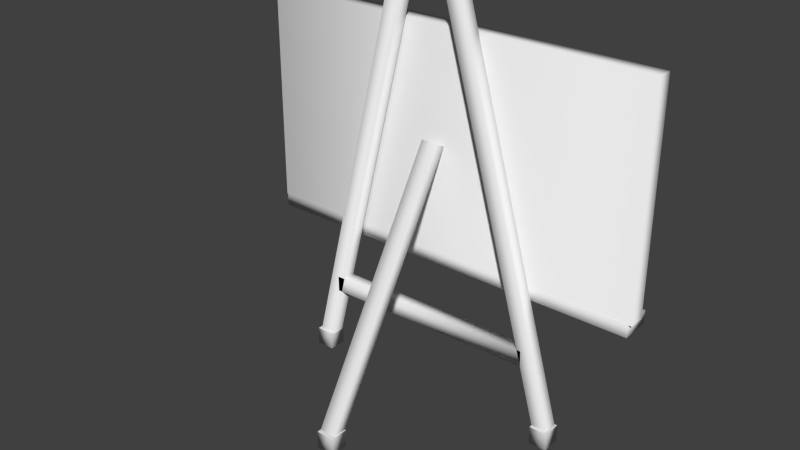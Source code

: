 # Source: Blackboard.blend  (saved by Blender 2.73.0; exported with 4.5.12 LTS)
import bpy
from mathutils import Matrix  # noqa: F401  (used for matrix-valued properties, if any)

bpy.ops.wm.read_factory_settings(use_empty=True)
scene = bpy.context.scene
scene.name = 'Scene'

# ---- collections
col_collection_1 = bpy.data.collections.new('Collection 1'); scene.collection.children.link(col_collection_1)

# ---- materials (node trees are filled in below, after node groups)
mat_material = bpy.data.materials.new('Material')
mat_material.alpha_threshold = 0.0
mat_material.use_transparent_shadow = False
mat_material.roughness = 0.5
mat_material.line_color = (0.0, 0.0, 0.0, 1.0)
mat_material_007 = bpy.data.materials.new('Material.007')
mat_material_007.alpha_threshold = 0.0
mat_material_007.use_transparent_shadow = False
mat_material_007.roughness = 0.5
mat_material_008 = bpy.data.materials.new('Material.008')
mat_material_008.alpha_threshold = 0.0
mat_material_008.use_transparent_shadow = False
mat_material_008.roughness = 0.5
mat_material_006 = bpy.data.materials.new('Material.006')
mat_material_006.alpha_threshold = 0.0
mat_material_006.use_transparent_shadow = False
mat_material_006.roughness = 0.5
mat_material_003 = bpy.data.materials.new('Material.003')
mat_material_003.alpha_threshold = 0.0
mat_material_003.use_transparent_shadow = False
mat_material_003.roughness = 0.5
mat_material_004 = bpy.data.materials.new('Material.004')
mat_material_004.alpha_threshold = 0.0
mat_material_004.use_transparent_shadow = False
mat_material_004.roughness = 0.5
mat_material_001 = bpy.data.materials.new('Material.001')
mat_material_001.alpha_threshold = 0.0
mat_material_001.use_transparent_shadow = False
mat_material_001.roughness = 0.5
mat_material_002 = bpy.data.materials.new('Material.002')
mat_material_002.alpha_threshold = 0.0
mat_material_002.use_transparent_shadow = False
mat_material_002.roughness = 0.5
mat_material_005 = bpy.data.materials.new('Material.005')
mat_material_005.alpha_threshold = 0.0
mat_material_005.use_transparent_shadow = False
mat_material_005.roughness = 0.5

# ---- material node trees

# ---- world
world_world = bpy.data.worlds.new('World'); scene.world = world_world
world_world.color = (0.05088, 0.05088, 0.05088)
world_world.use_sun_shadow = False
world_world.sun_shadow_jitter_overblur = 0.0
world_world.cycles.sampling_method = 'MANUAL'
world_world.cycles.sample_map_resolution = 256

# ---- meshes
me_cube = bpy.data.meshes.new('Cube')
me_cube.from_pydata([(-0.3556, -2.082, -3.65), (-0.08066, -2.082, -3.65), (-0.08066, -2.357, -3.65), (-0.3556, -2.357, -3.65), (1.821, -0.1125, -3.66), (2.096, -0.1125, -3.66), (2.096, -0.3874, -3.66), (1.821, -0.3874, -3.66), (-2.203, -0.1125, -3.674), (-1.928, -0.1125, -3.674), (-1.928, -0.3874, -3.674), (-2.203, -0.3874, -3.674), (1.572, -0.3397, -2.788), (1.568, -0.3397, -2.545), (1.568, -0.1409, -2.545), (1.572, -0.1409, -2.788), (-1.781, -0.3397, -2.844), (-1.785, -0.3397, -2.601), (-1.785, -0.1409, -2.601), (-1.781, -0.1409, -2.844), (0.02183, -0.2888, 0.06898), (-0.2211, -0.2854, 0.07517), (-0.2211, -0.1108, -0.01979), (0.02183, -0.1141, -0.02598), (-0.101, -2.31, -3.648), (-0.3439, -2.306, -3.642), (-0.3439, -2.132, -3.737), (-0.101, -2.135, -3.743), (0.4092, -0.3397, 2.196), (0.1754, -0.3397, 2.129), (0.1754, -0.1409, 2.129), (0.4092, -0.1409, 2.196), (2.072, -0.3397, -3.651), (1.838, -0.3397, -3.717), (1.838, -0.1409, -3.717), (2.072, -0.1409, -3.651), (-0.5081, -0.3397, 2.165), (-0.7444, -0.3397, 2.222), (-0.7444, -0.1409, 2.222), (-0.5081, -0.1409, 2.165), (-1.938, -0.3397, -3.743), (-2.175, -0.3397, -3.686), (-2.175, -0.1409, -3.686), (-1.938, -0.1409, -3.743), (-3.038, -0.1124, -1.851), (2.997, -0.1124, -1.851), (2.997, 0.3377, -1.851), (-3.038, 0.3377, -1.851), (-3.038, -0.1124, -1.644), (2.997, -0.1124, -1.644), (2.997, 0.3377, -1.644), (-3.038, 0.3377, -1.644), (3.054, 0.1331, -1.659), (-3.054, 0.1331, -1.659), (-3.054, -0.1096, -1.659), (3.054, -0.1096, -1.659), (3.054, 0.1331, 1.659), (-3.054, 0.1331, 1.659), (-3.054, -0.1096, 1.659), (3.054, -0.1096, 1.659), (2.633, -0.09595, -1.43), (-2.633, -0.09595, -1.43), (2.633, -0.09595, 1.43), (-2.633, -0.09595, 1.43)], [], [(3, 2, 1, 0), (7, 6, 5, 4), (11, 10, 9, 8), (16, 12, 13, 17), (17, 13, 14, 18), (18, 14, 15, 19), (19, 15, 12, 16), (12, 13, 14, 15), (19, 18, 17, 16), (24, 20, 21, 25), (25, 21, 22, 26), (26, 22, 23, 27), (27, 23, 20, 24), (20, 23, 22, 21), (27, 26, 25, 24), (32, 28, 29, 33), (33, 29, 30, 34), (34, 30, 31, 35), (35, 31, 28, 32), (28, 31, 30, 29), (35, 34, 33, 32), (40, 36, 37, 41), (41, 37, 38, 42), (42, 38, 39, 43), (43, 39, 36, 40), (36, 39, 38, 37), (43, 42, 41, 40), (48, 49, 45, 44), (49, 50, 46, 45), (50, 51, 47, 46), (51, 48, 44, 47), (44, 45, 46, 47), (51, 50, 49, 48), (52, 53, 54, 55), (56, 57, 58, 59), (56, 62, 63, 57), (53, 54, 58, 57), (54, 55, 59, 58), (56, 59, 55, 52), (57, 63, 61, 53), (52, 60, 62, 56), (53, 61, 60, 52)])
me_cube.polygons.foreach_set('use_smooth', [True] * 42)
me_cube.polygons.foreach_set('material_index', [1, 2, 3, 4, 4, 4, 4, 4, 4, 5, 5, 5, 5, 5, 5, 6, 6, 6, 6, 6, 6, 7, 7, 7, 7, 7, 7, 8, 8, 8, 8, 8, 8, 0, 0, 0, 0, 0, 0, 0, 0, 0])
_uv = me_cube.uv_layers.new(name='UVMap')
_uv.uv.foreach_set('vector', [0.0, 0.0, 1.0, 0.0, 1.0, 1.0, 0.0, 1.0, 0.0, 0.0, 1.0, 0.0, 1.0, 1.0, 0.0, 1.0, 0.0, 0.0, 1.0, 0.0, 1.0, 1.0, 0.0, 1.0, 0.0, 0.0, 0.0, 1.0, 1.0, 1.0, 1.0, 0.0, 0.0, 0.0, 0.0, 1.0, 1.0, 1.0, 1.0, 0.0, 0.0, 0.0, 0.0, 1.0, 1.0, 1.0, 1.0, 0.0, 0.0, 0.0, 0.0, 1.0, 1.0, 1.0, 1.0, 0.0, 0.0, 0.0, 1.0, 0.0, 1.0, 1.0, 0.0, 1.0, 0.0, 0.0, 1.0, 0.0, 1.0, 1.0, 0.0, 1.0, 0.0, 0.0, 0.0, 1.0, 1.0, 1.0, 1.0, 0.0, 0.0, 0.0, 0.0, 1.0, 1.0, 1.0, 1.0, 0.0, 0.0, 0.0, 0.0, 1.0, 1.0, 1.0, 1.0, 0.0, 0.0, 0.0, 0.0, 1.0, 1.0, 1.0, 1.0, 0.0, 0.0, 0.0, 0.0, 1.0, 1.0, 1.0, 1.0, 0.0, 0.0, 0.0, 1.0, 0.0, 1.0, 1.0, 0.0, 1.0, 0.0, 0.0, 0.0, 1.0, 1.0, 1.0, 1.0, 0.0, 0.0, 0.0, 0.0, 1.0, 1.0, 1.0, 1.0, 0.0, 0.0, 0.0, 0.0, 1.0, 1.0, 1.0, 1.0, 0.0, 0.0, 0.0, 0.0, 1.0, 1.0, 1.0, 1.0, 0.0, 0.0, 0.0, 0.0, 1.0, 1.0, 1.0, 1.0, 0.0, 0.0, 0.0, 1.0, 0.0, 1.0, 1.0, 0.0, 1.0, 0.0, 0.0, 0.0, 1.0, 1.0, 1.0, 1.0, 0.0, 0.0, 0.0, 0.0, 1.0, 1.0, 1.0, 1.0, 0.0, 0.0, 0.0, 0.0, 1.0, 1.0, 1.0, 1.0, 0.0, 0.0, 0.0, 0.0, 1.0, 1.0, 1.0, 1.0, 0.0, 0.0, 0.0, 0.0, 1.0, 1.0, 1.0, 1.0, 0.0, 0.0, 0.0, 1.0, 0.0, 1.0, 1.0, 0.0, 1.0, 0.0, 0.0, 1.0, 0.0, 1.0, 1.0, 0.0, 1.0, 0.0, 0.0, 1.0, 0.0, 1.0, 1.0, 0.0, 1.0, 0.0, 0.0, 1.0, 0.0, 1.0, 1.0, 0.0, 1.0, 0.0, 0.0, 1.0, 0.0, 1.0, 1.0, 0.0, 1.0, 0.0, 0.0, 1.0, 0.0, 1.0, 1.0, 0.0, 1.0, 0.0, 0.0, 1.0, 0.0, 1.0, 1.0, 0.0, 1.0, 0.0, 0.0, 0.0, 0.0, 0.0, 0.0, 0.0, 0.0, 0.0, 0.0, 0.0, 0.0, 0.0, 0.0, 0.0, 0.0, 0.9999, 0.9462, 0.931, 9.745e-05, 0.06899, 9.726e-05, 9.726e-05, 0.9462, 0.4999, 0.5001, 0.0001001, 0.5001, 9.996e-05, 0.9999, 0.4999, 0.9999, 9.998e-05, 0.9999, 0.9999, 0.9999, 0.9999, 9.998e-05, 9.998e-05, 9.998e-05, 0.4999, 9.996e-05, 9.996e-05, 0.0001001, 9.998e-05, 0.4999, 0.4999, 0.4999, 9.73e-05, 0.9999, 0.9462, 0.931, 0.9462, 0.06899, 9.726e-05, 9.726e-05, 0.9462, 9.726e-05, 9.726e-05, 0.06899, 9.726e-05, 0.931, 0.9462, 0.9999, 9.726e-05, 9.726e-05, 0.06899, 0.9462, 0.931, 0.9462, 0.9999, 9.726e-05])
me_cube.materials.append(mat_material)
me_cube.materials.append(mat_material_007)
me_cube.materials.append(mat_material_008)
me_cube.materials.append(mat_material_006)
me_cube.materials.append(mat_material_003)
me_cube.materials.append(mat_material_004)
me_cube.materials.append(mat_material_001)
me_cube.materials.append(mat_material_002)
me_cube.materials.append(mat_material_005)
me_cube.use_remesh_preserve_volume = False
me_cube.use_remesh_preserve_attributes = False
me_cube.use_mirror_vertex_groups = False
me_cube.update()
me_cube_002 = bpy.data.meshes.new('Cube.002')
me_cube_002.from_pydata([(-0.3556, -2.082, -3.925), (-0.08066, -2.082, -3.925), (-0.08066, -2.357, -3.925), (-0.3556, -2.357, -3.925), (-0.3556, -2.082, -3.65), (-0.08066, -2.082, -3.65), (-0.08066, -2.357, -3.65), (-0.3556, -2.357, -3.65), (1.821, -0.1125, -3.935), (2.096, -0.1125, -3.935), (2.096, -0.3874, -3.935), (1.821, -0.3874, -3.935), (1.821, -0.1125, -3.66), (2.096, -0.1125, -3.66), (2.096, -0.3874, -3.66), (1.821, -0.3874, -3.66), (-2.203, -0.1125, -3.949), (-1.928, -0.1125, -3.949), (-1.928, -0.3874, -3.949), (-2.203, -0.3874, -3.949), (-2.203, -0.1125, -3.674), (-1.928, -0.1125, -3.674), (-1.928, -0.3874, -3.674), (-2.203, -0.3874, -3.674)], [], [(4, 5, 1, 0), (5, 6, 2, 1), (6, 7, 3, 2), (7, 4, 0, 3), (0, 1, 2, 3), (12, 13, 9, 8), (13, 14, 10, 9), (14, 15, 11, 10), (15, 12, 8, 11), (8, 9, 10, 11), (20, 21, 17, 16), (21, 22, 18, 17), (22, 23, 19, 18), (23, 20, 16, 19), (16, 17, 18, 19)])
me_cube_002.polygons.foreach_set('use_smooth', [True] * 15)
me_cube_002.polygons.foreach_set('material_index', [1, 1, 1, 1, 1, 2, 2, 2, 2, 2, 3, 3, 3, 3, 3])
_uv = me_cube_002.uv_layers.new(name='UVMap')
_uv.uv.foreach_set('vector', [0.0, 0.0, 1.0, 0.0, 1.0, 1.0, 0.0, 1.0, 0.0, 0.0, 1.0, 0.0, 1.0, 1.0, 0.0, 1.0, 0.0, 0.0, 1.0, 0.0, 1.0, 1.0, 0.0, 1.0, 0.0, 0.0, 1.0, 0.0, 1.0, 1.0, 0.0, 1.0, 0.0, 0.0, 1.0, 0.0, 1.0, 1.0, 0.0, 1.0, 0.0, 0.0, 1.0, 0.0, 1.0, 1.0, 0.0, 1.0, 0.0, 0.0, 1.0, 0.0, 1.0, 1.0, 0.0, 1.0, 0.0, 0.0, 1.0, 0.0, 1.0, 1.0, 0.0, 1.0, 0.0, 0.0, 1.0, 0.0, 1.0, 1.0, 0.0, 1.0, 0.0, 0.0, 1.0, 0.0, 1.0, 1.0, 0.0, 1.0, 0.0, 0.0, 1.0, 0.0, 1.0, 1.0, 0.0, 1.0, 0.0, 0.0, 1.0, 0.0, 1.0, 1.0, 0.0, 1.0, 0.0, 0.0, 1.0, 0.0, 1.0, 1.0, 0.0, 1.0, 0.0, 0.0, 1.0, 0.0, 1.0, 1.0, 0.0, 1.0, 0.0, 0.0, 1.0, 0.0, 1.0, 1.0, 0.0, 1.0])
me_cube_002.materials.append(mat_material)
me_cube_002.materials.append(mat_material_007)
me_cube_002.materials.append(mat_material_008)
me_cube_002.materials.append(mat_material_006)
me_cube_002.materials.append(mat_material_003)
me_cube_002.materials.append(mat_material_004)
me_cube_002.materials.append(mat_material_001)
me_cube_002.materials.append(mat_material_002)
me_cube_002.materials.append(mat_material_005)
me_cube_002.use_remesh_preserve_volume = False
me_cube_002.use_remesh_preserve_attributes = False
me_cube_002.use_mirror_vertex_groups = False
me_cube_002.update()
me_cube_001 = bpy.data.meshes.new('Cube.001')
me_cube_001.from_pydata([(2.633, -0.09595, -1.43), (-2.633, -0.09595, -1.43), (2.633, -0.09595, 1.43), (-2.633, -0.09595, 1.43)], [], [(0, 1, 3, 2)])
me_cube_001.polygons.foreach_set('use_smooth', [True] * 1)
_uv = me_cube_001.uv_layers.new(name='UVMap')
_uv.uv.foreach_set('vector', [0.9999, 9.998e-05, 0.0001001, 0.0001004, 9.998e-05, 0.9999, 0.9999, 0.9999])
me_cube_001.materials.append(mat_material)
me_cube_001.materials.append(mat_material_007)
me_cube_001.materials.append(mat_material_008)
me_cube_001.materials.append(mat_material_006)
me_cube_001.materials.append(mat_material_003)
me_cube_001.materials.append(mat_material_004)
me_cube_001.materials.append(mat_material_001)
me_cube_001.materials.append(mat_material_002)
me_cube_001.materials.append(mat_material_005)
me_cube_001.use_remesh_preserve_volume = False
me_cube_001.use_remesh_preserve_attributes = False
me_cube_001.use_mirror_vertex_groups = False
me_cube_001.update()

# ---- objects
ob_blackboardframe = bpy.data.objects.new('BlackboardFrame', me_cube)
ob_blackboardrubberbase = bpy.data.objects.new('BlackboardRubberBase', me_cube_002)
ob_blackboard = bpy.data.objects.new('Blackboard', me_cube_001)

# ---- transforms, parenting, visibility, modifiers, constraints
ob_blackboardframe.location = (0.0, 0.0, 3.937)
ob_blackboardframe.lock_rotations_4d = False
ob_blackboardframe.empty_display_type = 'ARROWS'
ob_blackboardframe.lineart.crease_threshold = 0.0
ob_blackboardrubberbase.parent = ob_blackboardframe
ob_blackboardrubberbase.matrix_parent_inverse = Matrix(((1.0, 0.0, 0.0, -0.0), (0.0, 1.0, 0.0, -0.0), (0.0, 0.0, 1.0, -3.937), (0.0, 0.0, 0.0, 1.0)))
ob_blackboardrubberbase.location = (0.0, 0.0, 3.937)
ob_blackboardrubberbase.lock_rotations_4d = False
ob_blackboardrubberbase.empty_display_type = 'ARROWS'
ob_blackboardrubberbase.lineart.crease_threshold = 0.0
ob_blackboard.parent = ob_blackboardframe
ob_blackboard.matrix_parent_inverse = Matrix(((1.0, 0.0, 0.0, -0.0), (0.0, 1.0, 0.0, -0.0), (0.0, 0.0, 1.0, -3.937), (0.0, 0.0, 0.0, 1.0)))
ob_blackboard.location = (0.0, 0.0, 3.937)
ob_blackboard.lock_rotations_4d = False
ob_blackboard.empty_display_type = 'ARROWS'
ob_blackboard.lineart.crease_threshold = 0.0

# ---- collection membership
col_collection_1.objects.link(ob_blackboardframe)
col_collection_1.objects.link(ob_blackboardrubberbase)
col_collection_1.objects.link(ob_blackboard)

# ---- scene / render settings (as saved in the file)
scene.frame_start = 1; scene.frame_end = 250; scene.frame_set(1)
scene.render.engine = 'BLENDER_EEVEE_NEXT'
scene.render.resolution_percentage = 50
scene.render.dither_intensity = 0.0
scene.cycles.use_denoising = False
scene.cycles.samples = 10
scene.cycles.sampling_pattern = 'TABULATED_SOBOL'
scene.cycles.light_sampling_threshold = 0.0
scene.cycles.use_adaptive_sampling = False
scene.cycles.use_light_tree = False
scene.cycles.blur_glossy = 0.0
scene.cycles.pixel_filter_type = 'GAUSSIAN'
scene.cycles.sample_clamp_indirect = 0.0
scene.view_settings.view_transform = 'Standard'
bpy.context.view_layer.update()

# ---- added for rendering (the .blend has no active camera and no usable light): camera, sun
cam_auto = bpy.data.cameras.new('AutoCamera')
cam_auto.lens = 50.0
cam_auto.sensor_width = 36.0
cam_auto.clip_end = 1000.0
ob_auto_camera = bpy.data.objects.new('AutoCamera', cam_auto)
scene.collection.objects.link(ob_auto_camera)
ob_auto_camera.location = (8.41078, -11.1028, 9.80202)
ob_auto_camera.rotation_euler = (1.09748, -7.21219e-08, 0.694738)
scene.camera = ob_auto_camera
light_auto_sun = bpy.data.lights.new('AutoSun', 'SUN')
light_auto_sun.energy = 3.0
light_auto_sun.angle = 0.0523599
ob_auto_sun = bpy.data.objects.new('AutoSun', light_auto_sun)
scene.collection.objects.link(ob_auto_sun)
ob_auto_sun.rotation_euler = (0.872665, 0.174533, 0.523599)
bpy.context.view_layer.update()
